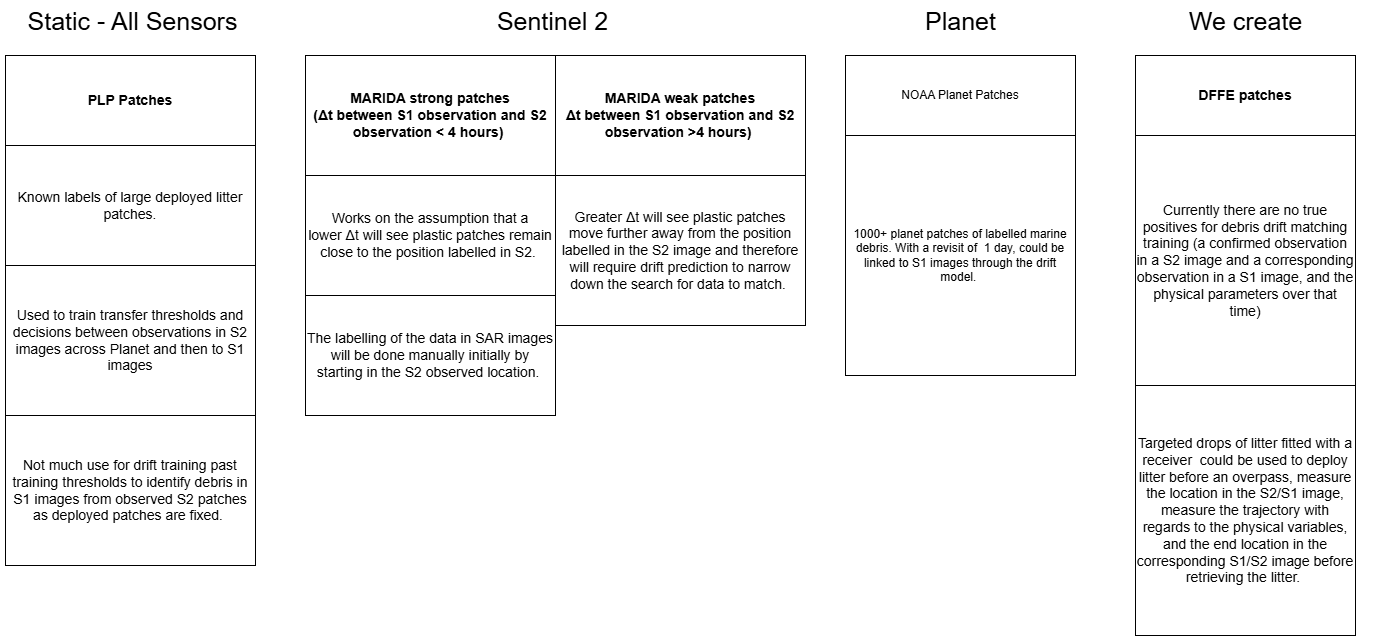

The diagram above was exported from draw.io. Its source (the exported page's mxGraphModel, read from the mxfile embedded in the PNG):
<mxGraphModel dx="3105" dy="1160" grid="1" gridSize="10" guides="1" tooltips="1" connect="1" arrows="1" fold="1" page="1" pageScale="1" pageWidth="850" pageHeight="1100" math="0" shadow="0">
  <root>
    <mxCell id="0" />
    <mxCell id="1" parent="0" />
    <mxCell id="4pSsz9QSYs03gN3V8ymP-1" parent="1" style="rounded=0;whiteSpace=wrap;html=1;fontSize=14;fontStyle=1" value="MARIDA strong patches&lt;div&gt;&lt;div&gt;(&lt;font style=&quot;color: light-dark(rgb(0, 0, 0), rgb(255, 255, 255));&quot;&gt;&lt;span style=&quot;font-family: &amp;quot;Google Sans&amp;quot;, Arial, sans-serif; text-align: start;&quot;&gt;Δt between S1 observation and S2 observation &amp;lt; 4 hours)&lt;/span&gt;&lt;span style=&quot;background-color: transparent;&quot;&gt;&amp;nbsp;&lt;/span&gt;&lt;/font&gt;&lt;/div&gt;&lt;/div&gt;" vertex="1">
      <mxGeometry height="120" width="250" x="50" y="150" as="geometry" />
    </mxCell>
    <mxCell id="4pSsz9QSYs03gN3V8ymP-2" parent="1" style="rounded=0;whiteSpace=wrap;html=1;fontSize=14;fontStyle=1" value="PLP Patches" vertex="1">
      <mxGeometry height="90" width="250" x="-250" y="150" as="geometry" />
    </mxCell>
    <mxCell id="4pSsz9QSYs03gN3V8ymP-3" parent="1" style="rounded=0;whiteSpace=wrap;html=1;fontSize=14;fontStyle=1" value="MARIDA weak patches&lt;div&gt;&lt;span style=&quot;font-family: &amp;quot;Google Sans&amp;quot;, Arial, sans-serif; text-align: start;&quot;&gt;Δt between S1 observation and S2 observation &amp;gt;4 hours)&lt;/span&gt;&lt;span style=&quot;background-color: transparent;&quot;&gt;&amp;nbsp;&lt;/span&gt;&lt;/div&gt;" vertex="1">
      <mxGeometry height="120" width="250" x="300" y="150" as="geometry" />
    </mxCell>
    <mxCell id="4pSsz9QSYs03gN3V8ymP-4" parent="1" style="rounded=0;whiteSpace=wrap;html=1;fontSize=14;fontStyle=1" value="DFFE patches" vertex="1">
      <mxGeometry height="80" width="220" x="880" y="150" as="geometry" />
    </mxCell>
    <mxCell id="4pSsz9QSYs03gN3V8ymP-5" parent="1" style="rounded=0;whiteSpace=wrap;html=1;fontSize=14;" value="&lt;font&gt;Works on the assumption that a lower&amp;nbsp;&lt;span style=&quot;font-family: &amp;quot;Google Sans&amp;quot;, Arial, sans-serif; text-align: start;&quot;&gt;&lt;font&gt;Δt will see plastic patches remain close to the position labelled in S2.&amp;nbsp;&lt;/font&gt;&lt;/span&gt;&lt;/font&gt;" vertex="1">
      <mxGeometry height="120" width="250" x="50" y="270" as="geometry" />
    </mxCell>
    <mxCell id="4pSsz9QSYs03gN3V8ymP-6" parent="1" style="rounded=0;whiteSpace=wrap;html=1;fontSize=14;" value="&lt;span&gt;Greater&amp;nbsp;&lt;/span&gt;&lt;span style=&quot;font-family: &amp;quot;Google Sans&amp;quot;, Arial, sans-serif; text-align: start;&quot;&gt;Δt will see plastic patches move further away from the position labelled in the S2 image and therefore will require drift prediction to narrow down the search for data to match.&amp;nbsp;&lt;/span&gt;" vertex="1">
      <mxGeometry height="150" width="250" x="300" y="270" as="geometry" />
    </mxCell>
    <mxCell id="4pSsz9QSYs03gN3V8ymP-7" parent="1" style="rounded=0;whiteSpace=wrap;html=1;fontSize=14;" value="&lt;span&gt;The labelling of the data in SAR images will be done manually initially by starting in the S2 observed location.&amp;nbsp;&lt;/span&gt;" vertex="1">
      <mxGeometry height="120" width="250" x="50" y="390" as="geometry" />
    </mxCell>
    <mxCell id="4pSsz9QSYs03gN3V8ymP-8" parent="1" style="rounded=0;whiteSpace=wrap;html=1;fontSize=14;" value="Currently there are no true positives for debris drift matching training (a confirmed observation in a S2 image and a corresponding observation in a S1 image, and the physical parameters over that time)" vertex="1">
      <mxGeometry height="250" width="220" x="880" y="230" as="geometry" />
    </mxCell>
    <mxCell id="4pSsz9QSYs03gN3V8ymP-9" parent="1" style="rounded=0;whiteSpace=wrap;html=1;fontSize=14;" value="Targeted drops of litter fitted with a receiver&amp;nbsp; could be used to deploy litter before an overpass, measure the location in the S2/S1 image, measure the trajectory with regards to the physical variables, and the end location in the corresponding S1/S2 image before retrieving the litter.&amp;nbsp;" vertex="1">
      <mxGeometry height="250" width="220" x="880" y="480" as="geometry" />
    </mxCell>
    <mxCell id="4pSsz9QSYs03gN3V8ymP-10" parent="1" style="rounded=0;whiteSpace=wrap;html=1;fontSize=14;" value="Known labels of large deployed litter patches." vertex="1">
      <mxGeometry height="120" width="250" x="-250" y="240" as="geometry" />
    </mxCell>
    <mxCell id="4pSsz9QSYs03gN3V8ymP-11" parent="1" style="rounded=0;whiteSpace=wrap;html=1;fontSize=14;" value="Used to train transfer thresholds and decisions between observations in S2 images across Planet and then to S1 images" vertex="1">
      <mxGeometry height="150" width="250" x="-250" y="360" as="geometry" />
    </mxCell>
    <mxCell id="4pSsz9QSYs03gN3V8ymP-12" parent="1" style="rounded=0;whiteSpace=wrap;html=1;fontSize=14;" value="Not much use for drift training past training thresholds to identify debris in S1 images from observed S2 patches as deployed patches are fixed.&amp;nbsp;" vertex="1">
      <mxGeometry height="150" width="250" x="-250" y="510" as="geometry" />
    </mxCell>
    <mxCell id="4pSsz9QSYs03gN3V8ymP-14" parent="1" style="rounded=0;whiteSpace=wrap;html=1;" value="NOAA Planet Patches" vertex="1">
      <mxGeometry height="80" width="230" x="590" y="150" as="geometry" />
    </mxCell>
    <mxCell id="4pSsz9QSYs03gN3V8ymP-15" parent="1" style="rounded=0;whiteSpace=wrap;html=1;" value="1000+ planet patches of labelled marine debris. With a revisit of&amp;nbsp; 1 day, could be linked to S1 images through the drift model.&amp;nbsp;" vertex="1">
      <mxGeometry height="240" width="230" x="590" y="230" as="geometry" />
    </mxCell>
    <mxCell id="4pSsz9QSYs03gN3V8ymP-17" parent="1" style="text;html=1;whiteSpace=wrap;strokeColor=none;fillColor=none;align=center;verticalAlign=middle;rounded=0;" value="&lt;font style=&quot;font-size: 25px;&quot;&gt;Static - All Sensors&lt;/font&gt;" vertex="1">
      <mxGeometry height="30" width="255" x="-250" y="100" as="geometry" />
    </mxCell>
    <mxCell id="4pSsz9QSYs03gN3V8ymP-18" parent="1" style="text;html=1;whiteSpace=wrap;strokeColor=none;fillColor=none;align=center;verticalAlign=middle;rounded=0;" value="&lt;span style=&quot;font-size: 25px;&quot;&gt;Sentinel 2&lt;/span&gt;" vertex="1">
      <mxGeometry height="30" width="255" x="170" y="100" as="geometry" />
    </mxCell>
    <mxCell id="4pSsz9QSYs03gN3V8ymP-19" parent="1" style="text;html=1;whiteSpace=wrap;strokeColor=none;fillColor=none;align=center;verticalAlign=middle;rounded=0;" value="&lt;span style=&quot;font-size: 25px;&quot;&gt;Planet&lt;/span&gt;" vertex="1">
      <mxGeometry height="30" width="255" x="577.5" y="100" as="geometry" />
    </mxCell>
    <mxCell id="4pSsz9QSYs03gN3V8ymP-20" parent="1" style="text;html=1;whiteSpace=wrap;strokeColor=none;fillColor=none;align=center;verticalAlign=middle;rounded=0;" value="&lt;span style=&quot;font-size: 25px;&quot;&gt;We create&lt;/span&gt;" vertex="1">
      <mxGeometry height="30" width="255" x="862.5" y="100" as="geometry" />
    </mxCell>
  </root>
</mxGraphModel>